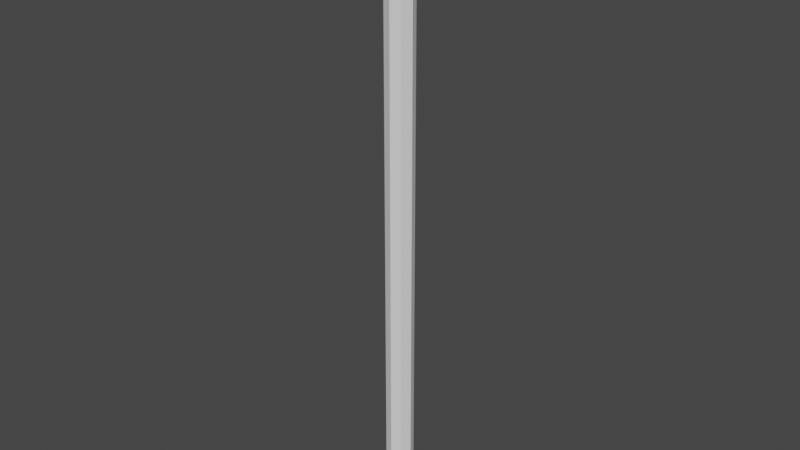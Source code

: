 # Source: arrow.blend  (saved by Blender 3.0.42; exported with 4.5.12 LTS)
import bpy
from mathutils import Matrix  # noqa: F401  (used for matrix-valued properties, if any)

bpy.ops.wm.read_factory_settings(use_empty=True)
scene = bpy.context.scene
scene.name = 'Scene'

# ---- collections
col_collection = bpy.data.collections.new('Collection'); scene.collection.children.link(col_collection)

# ---- world
world_world = bpy.data.worlds.new('World'); scene.world = world_world
world_world.use_nodes = True; world_world.node_tree.nodes.clear()
_N = world_world.node_tree.nodes; _L = world_world.node_tree.links
n0 = _N.new('ShaderNodeOutputWorld'); n0.name = 'World Output'; n0.location = (300, 300)
n1 = _N.new('ShaderNodeBackground'); n1.name = 'Background'; n1.location = (10, 300)
n1.inputs[0].default_value = (0.05088, 0.05088, 0.05088, 1.0)
_L.new(n1.outputs[0], n0.inputs[0])
n0.is_active_output = True
world_world.color = (0.05088, 0.05088, 0.05088)
world_world.use_sun_shadow = False
world_world.sun_shadow_jitter_overblur = 0.0

# ---- meshes
me_cylinder = bpy.data.meshes.new('Cylinder')
me_cylinder.from_pydata([(0.0, 0.02, 0.1), (0.0, 0.02, 0.9), (0.01414, 0.01414, 0.1), (0.01414, 0.01414, 0.9), (0.02, -8.742e-10, 0.1), (0.02, -8.742e-10, 0.9), (0.01414, -0.01414, 0.1), (0.01414, -0.01414, 0.9), (-1.748e-09, -0.02, 0.1), (-1.748e-09, -0.02, 0.9), (-0.01414, -0.01414, 0.1), (-0.01414, -0.01414, 0.9), (-0.02, 2.385e-10, 0.1), (-0.02, 2.385e-10, 0.9), (-0.01414, 0.01414, 0.1), (-0.01414, 0.01414, 0.9), (0.0, 0.04, 0.9), (0.02828, 0.02828, 0.9), (0.04, -1.748e-09, 0.9), (0.02828, -0.02828, 0.9), (-3.497e-09, -0.04, 0.9), (-0.02828, -0.02828, 0.9), (-0.04, 4.77e-10, 0.9), (-0.02828, 0.02828, 0.9), (0.0, 0.0, 1.0), (0.0, 0.0, 0.1)], [], [(0, 1, 3, 2), (2, 3, 5, 4), (4, 5, 7, 6), (6, 7, 9, 8), (8, 9, 11, 10), (10, 11, 13, 12), (12, 13, 15, 14), (14, 15, 1, 0), (7, 5, 18, 19), (13, 11, 21, 22), (3, 1, 16, 17), (9, 7, 19, 20), (15, 13, 22, 23), (5, 3, 17, 18), (11, 9, 20, 21), (1, 15, 23, 16), (23, 22, 24), (21, 20, 24), (19, 18, 24), (17, 16, 24), (16, 23, 24), (22, 21, 24), (20, 19, 24), (18, 17, 24), (6, 8, 25), (12, 14, 25), (2, 4, 25), (8, 10, 25), (14, 0, 25), (0, 2, 25), (4, 6, 25), (10, 12, 25)])
_uv = me_cylinder.uv_layers.new(name='UVMap')
_uv.uv.foreach_set('vector', [1.0, 0.0, 1.0, 1.0, 0.875, 1.0, 0.875, 0.0, 0.875, 0.0, 0.875, 1.0, 0.75, 1.0, 0.75, 0.0, 0.75, 0.0, 0.75, 1.0, 0.625, 1.0, 0.625, 0.0, 0.625, 0.0, 0.625, 1.0, 0.5, 1.0, 0.5, 0.0, 0.5, 0.0, 0.5, 1.0, 0.375, 1.0, 0.375, 0.0, 0.375, 0.0, 0.375, 1.0, 0.25, 1.0, 0.25, 0.0, 0.25, 0.0, 0.25, 1.0, 0.125, 1.0, 0.125, 0.0, 0.125, 0.0, 0.125, 1.0, 0.0, 1.0, 0.0, 0.0, 0.625, 1.0, 0.75, 1.0, 0.75, 1.0, 0.625, 1.0, 0.25, 1.0, 0.375, 1.0, 0.375, 1.0, 0.25, 1.0, 0.875, 1.0, 1.0, 1.0, 1.0, 1.0, 0.875, 1.0, 0.5, 1.0, 0.625, 1.0, 0.625, 1.0, 0.5, 1.0, 0.125, 1.0, 0.25, 1.0, 0.25, 1.0, 0.125, 1.0, 0.75, 1.0, 0.875, 1.0, 0.875, 1.0, 0.75, 1.0, 0.375, 1.0, 0.5, 1.0, 0.5, 1.0, 0.375, 1.0, 0.0, 1.0, 0.125, 1.0, 0.125, 1.0, 0.0, 1.0, 0.125, 1.0, 0.25, 1.0, 0.125, 1.0, 0.375, 1.0, 0.5, 1.0, 0.375, 1.0, 0.625, 1.0, 0.75, 1.0, 0.625, 1.0, 0.875, 1.0, 1.0, 1.0, 0.875, 1.0, 0.0, 1.0, 0.125, 1.0, 0.0, 1.0, 0.25, 1.0, 0.375, 1.0, 0.25, 1.0, 0.5, 1.0, 0.625, 1.0, 0.5, 1.0, 0.75, 1.0, 0.875, 1.0, 0.75, 1.0, 0.625, 0.0, 0.5, 0.0, 0.625, 0.0, 0.25, 0.0, 0.125, 0.0, 0.25, 0.0, 0.875, 0.0, 0.75, 0.0, 0.875, 0.0, 0.5, 0.0, 0.375, 0.0, 0.5, 0.0, 0.125, 0.0, 0.0, 0.0, 0.125, 0.0, 1.0, 0.0, 0.875, 0.0, 1.0, 0.0, 0.75, 0.0, 0.625, 0.0, 0.75, 0.0, 0.375, 0.0, 0.25, 0.0, 0.375, 0.0])
me_cylinder.use_remesh_fix_poles = True
me_cylinder.use_remesh_preserve_attributes = False
me_cylinder.update()

# ---- objects
ob_arrow = bpy.data.objects.new('Arrow', me_cylinder)

# ---- transforms, parenting, visibility, modifiers, constraints
ob_arrow.location = (0.0, 0.0, 0.0)

# ---- collection membership
col_collection.objects.link(ob_arrow)

# ---- scene / render settings (as saved in the file)
scene.frame_start = 1; scene.frame_end = 250; scene.frame_set(1)
scene.render.engine = 'BLENDER_EEVEE_NEXT'
scene.cycles.sampling_pattern = 'TABULATED_SOBOL'
scene.cycles.use_light_tree = False
scene.view_settings.view_transform = 'Filmic'
bpy.context.view_layer.update()

# ---- added for rendering (the .blend has no active camera and no usable light): camera, sun
cam_auto = bpy.data.cameras.new('AutoCamera')
cam_auto.lens = 50.0
cam_auto.sensor_width = 36.0
cam_auto.clip_end = 1000.0
ob_auto_camera = bpy.data.objects.new('AutoCamera', cam_auto)
scene.collection.objects.link(ob_auto_camera)
ob_auto_camera.location = (0.839256, -1.00711, 1.2214)
ob_auto_camera.rotation_euler = (1.09748, -7.21219e-08, 0.694738)
scene.camera = ob_auto_camera
light_auto_sun = bpy.data.lights.new('AutoSun', 'SUN')
light_auto_sun.energy = 3.0
light_auto_sun.angle = 0.0523599
ob_auto_sun = bpy.data.objects.new('AutoSun', light_auto_sun)
scene.collection.objects.link(ob_auto_sun)
ob_auto_sun.rotation_euler = (0.872665, 0.174533, 0.523599)
bpy.context.view_layer.update()
